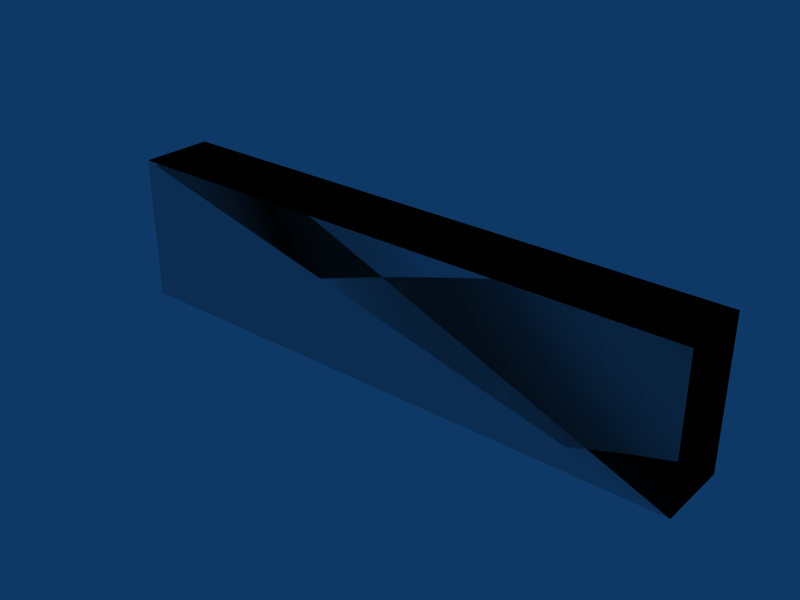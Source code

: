 # Source: box-4x05x1.blend  (saved by Blender 2.49.2; exported with 4.5.12 LTS)
import bpy
from mathutils import Matrix  # noqa: F401  (used for matrix-valued properties, if any)

bpy.ops.wm.read_factory_settings(use_empty=True)
scene = bpy.context.scene
scene.name = 'Scene'

# ---- collections
col_collection_1 = bpy.data.collections.new('Collection 1'); scene.collection.children.link(col_collection_1)

# ---- materials (node trees are filled in below, after node groups)
mat_concrete = bpy.data.materials.new('Concrete')

# ---- material node trees

# ---- world
world_world = bpy.data.worlds.new('World'); scene.world = world_world
world_world.color = (0.05656, 0.2208, 0.4)
world_world.use_sun_shadow = False
world_world.sun_shadow_jitter_overblur = 0.0
world_world.cycles.sampling_method = 'MANUAL'
world_world.cycles.sample_map_resolution = 256

# ---- meshes
me_cube_002 = bpy.data.meshes.new('Cube.002')
me_cube_002.from_pydata([(4.0, 0.5, 0.0), (4.0, 0.0, 0.0), (-2.98e-08, 4.47e-08, 0.0), (8.941e-08, 0.5, 0.0), (4.0, 0.5, 1.0), (4.0, -1.49e-07, 1.0), (-8.941e-08, 8.941e-08, 1.0), (1.49e-08, 0.5, 1.0), (1.49e-08, 0.5, 1.0), (-8.941e-08, 8.941e-08, 1.0), (4.0, -1.49e-07, 1.0), (4.0, 0.5, 1.0), (8.941e-08, 0.5, 0.0), (-2.98e-08, 4.47e-08, 0.0), (4.0, 0.0, 0.0), (4.0, 0.5, 0.0), (1.49e-08, 0.5, 1.0), (-8.941e-08, 8.941e-08, 1.0), (4.0, -1.49e-07, 1.0), (4.0, 0.5, 1.0), (8.941e-08, 0.5, 0.0), (-2.98e-08, 4.47e-08, 0.0), (4.0, 0.0, 0.0), (4.0, 0.5, 0.0)], [], [(0, 4, 5, 1), (2, 6, 7, 3), (11, 8, 9, 10), (15, 14, 13, 12), (19, 23, 20, 16), (22, 18, 17, 21)])
_uv = me_cube_002.uv_layers.new(name='UVTex')
_uv.uv.foreach_set('vector', [0.5, 0.0, 0.5, 1.0, 0.0, 1.0, 1.49e-07, 0.0, 20.5, 10.0, 20.5, 11.0, 20.0, 11.0, 20.0, 10.0, 6.0, 3.5, 2.0, 3.5, 2.0, 3.0, 6.0, 3.0, 8.0, 5.5, 8.0, 5.0, 12.0, 5.0, 12.0, 5.5, 22.0, 14.0, 22.0, 13.0, 26.0, 13.0, 26.0, 14.0, 18.0, 7.0, 18.0, 8.0, 14.0, 8.0, 14.0, 7.0])
me_cube_002.materials.append(mat_concrete)
me_cube_002.use_remesh_preserve_volume = False
me_cube_002.use_remesh_preserve_attributes = False
me_cube_002.use_mirror_vertex_groups = False
me_cube_002.update()
me_cube_001 = bpy.data.meshes.new('Cube.001')
me_cube_001.from_pydata([(4.0, 0.5, 0.0), (4.0, 0.0, 0.0), (-5.96e-08, 8.941e-08, 0.0), (1.788e-07, 0.5, 0.0), (4.0, 0.5, 1.0), (4.0, -2.98e-07, 1.0), (-1.788e-07, 1.788e-07, 1.0), (2.98e-08, 0.5, 1.0)], [], [(0, 1, 2, 3), (4, 7, 6, 5), (0, 4, 5, 1), (1, 5, 6, 2), (2, 6, 7, 3), (4, 0, 3, 7)])
me_cube_001.use_remesh_preserve_volume = False
me_cube_001.use_remesh_preserve_attributes = False
me_cube_001.use_mirror_vertex_groups = False
me_cube_001.update()

# ---- objects
ob_cube_002 = bpy.data.objects.new('Cube.002', me_cube_002)
ob_cube_001 = bpy.data.objects.new('Cube.001', me_cube_001)

# ---- transforms, parenting, visibility, modifiers, constraints
ob_cube_002.location = (0.0, 0.0, 0.0)
ob_cube_002.lock_rotations_4d = False
ob_cube_002.empty_display_type = 'ARROWS'
ob_cube_002.lineart.crease_threshold = 0.0
ob_cube_001.location = (0.0, 0.0, 0.0)
ob_cube_001.lock_rotations_4d = False
ob_cube_001.empty_display_type = 'ARROWS'
ob_cube_001.display_type = 'WIRE'
ob_cube_001.lineart.crease_threshold = 0.0

# ---- collection membership
col_collection_1.objects.link(ob_cube_002)
col_collection_1.objects.link(ob_cube_001)

# ---- scene / render settings (as saved in the file)
scene.frame_start = 1; scene.frame_end = 30; scene.frame_set(1)
scene.render.engine = 'BLENDER_EEVEE_NEXT'
scene.render.image_settings.file_format = 'JPEG'
scene.render.image_settings.color_mode = 'RGB'
scene.render.image_settings.compression = 90
scene.render.resolution_x = 800
scene.render.resolution_y = 600
scene.render.pixel_aspect_x = 100.0
scene.render.pixel_aspect_y = 100.0
scene.render.fps = 25
scene.render.dither_intensity = 0.0
scene.render.use_compositing = False
scene.render.use_sequencer = False
scene.render.bake_margin = 2
scene.render.bake_bias = 0.0
scene.render.use_stamp_time = False
scene.render.use_stamp_date = False
scene.render.use_stamp_frame = False
scene.render.use_stamp_camera = False
scene.render.use_stamp_scene = False
scene.render.use_stamp_filename = False
scene.render.use_stamp_render_time = False
scene.render.stamp_font_size = 0
scene.cycles.use_denoising = False
scene.cycles.samples = 10
scene.cycles.sampling_pattern = 'TABULATED_SOBOL'
scene.cycles.light_sampling_threshold = 0.0
scene.cycles.use_adaptive_sampling = False
scene.cycles.use_light_tree = False
scene.cycles.blur_glossy = 0.0
scene.cycles.volume_bounces = 1
scene.cycles.pixel_filter_type = 'GAUSSIAN'
scene.cycles.sample_clamp_indirect = 0.0
scene.view_settings.view_transform = 'Raw'
bpy.context.view_layer.update()

# ---- added for rendering (the .blend has no active camera): camera
cam_auto = bpy.data.cameras.new('AutoCamera')
cam_auto.lens = 50.0
cam_auto.sensor_width = 36.0
cam_auto.clip_end = 1000.0
ob_auto_camera = bpy.data.objects.new('AutoCamera', cam_auto)
scene.collection.objects.link(ob_auto_camera)
ob_auto_camera.location = (5.84275, -4.3613, 3.5742)
ob_auto_camera.rotation_euler = (1.09748, -7.21219e-08, 0.694738)
scene.camera = ob_auto_camera
bpy.context.view_layer.update()

